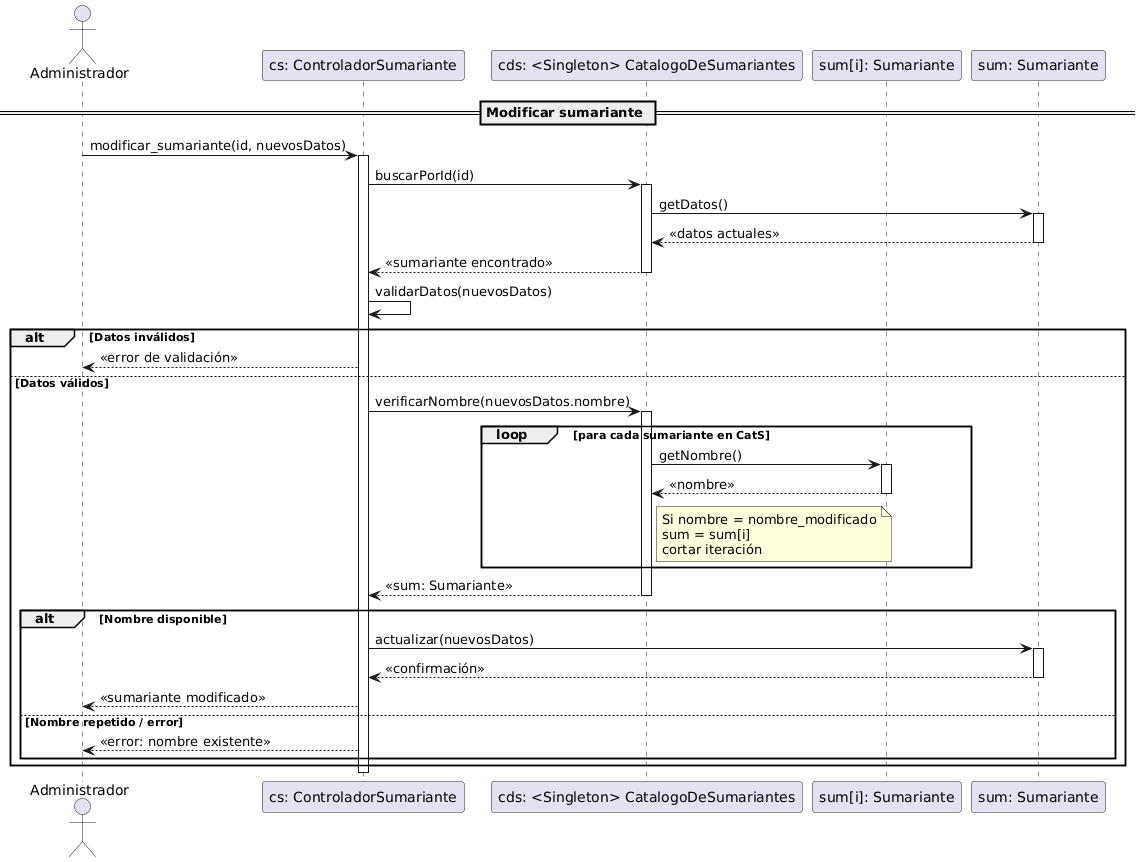

The diagram above was rendered by PlantUML. Its source (embedded in the PNG):
@startuml
actor Administrador

participant "cs: ControladorSumariante" as CS
participant "cds: <Singleton> CatalogoDeSumariantes" as CatS
participant "sum[i]: Sumariante" as S
participant "sum: Sumariante" as Sum

== Modificar sumariante ==

Administrador -> CS : modificar_sumariante(id, nuevosDatos)
activate CS

CS -> CatS : buscarPorId(id)
activate CatS

CatS -> Sum : getDatos()
activate Sum
Sum --> CatS : <<datos actuales>>
deactivate Sum

CatS --> CS : <<sumariante encontrado>>
deactivate CatS

CS -> CS : validarDatos(nuevosDatos)

alt Datos inválidos
    CS --> Administrador : <<error de validación>>
else Datos válidos

    CS -> CatS : verificarNombre(nuevosDatos.nombre)
    activate CatS

    loop para cada sumariante en CatS
        
        CatS -> S : getNombre()
        activate S
        S --> CatS : <<nombre>>
            note right of CatS
                Si nombre = nombre_modificado
                sum = sum[i]
                cortar iteración
            end note
        deactivate S

    end

    CatS --> CS : <<sum: Sumariante>>
    deactivate CatS

    alt Nombre disponible
        CS -> Sum : actualizar(nuevosDatos)
        activate Sum
        Sum --> CS : <<confirmación>>
        deactivate Sum
        
        CS --> Administrador : <<sumariante modificado>>
        
    else Nombre repetido / error
        CS --> Administrador : <<error: nombre existente>>
    end

end

deactivate CS
@enduml